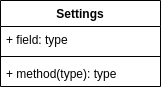

The diagram above was exported from draw.io. Its source (the exported page's mxGraphModel, read from the mxfile embedded in the PNG):
<mxGraphModel dx="1350" dy="878" grid="1" gridSize="10" guides="1" tooltips="1" connect="1" arrows="1" fold="1" page="1" pageScale="1" pageWidth="850" pageHeight="1100" math="0" shadow="0">
  <root>
    <mxCell id="0" />
    <mxCell id="1" parent="0" />
    <mxCell id="vLvu6YY81i9t5kBbPL8K-1" value="Settings" style="swimlane;fontStyle=1;align=center;verticalAlign=top;childLayout=stackLayout;horizontal=1;startSize=26;horizontalStack=0;resizeParent=1;resizeParentMax=0;resizeLast=0;collapsible=1;marginBottom=0;" parent="1" vertex="1">
      <mxGeometry x="340" y="300" width="160" height="86" as="geometry" />
    </mxCell>
    <mxCell id="vLvu6YY81i9t5kBbPL8K-2" value="+ field: type" style="text;strokeColor=none;fillColor=none;align=left;verticalAlign=top;spacingLeft=4;spacingRight=4;overflow=hidden;rotatable=0;points=[[0,0.5],[1,0.5]];portConstraint=eastwest;" parent="vLvu6YY81i9t5kBbPL8K-1" vertex="1">
      <mxGeometry y="26" width="160" height="26" as="geometry" />
    </mxCell>
    <mxCell id="vLvu6YY81i9t5kBbPL8K-3" value="" style="line;strokeWidth=1;fillColor=none;align=left;verticalAlign=middle;spacingTop=-1;spacingLeft=3;spacingRight=3;rotatable=0;labelPosition=right;points=[];portConstraint=eastwest;" parent="vLvu6YY81i9t5kBbPL8K-1" vertex="1">
      <mxGeometry y="52" width="160" height="8" as="geometry" />
    </mxCell>
    <mxCell id="vLvu6YY81i9t5kBbPL8K-4" value="+ method(type): type" style="text;strokeColor=none;fillColor=none;align=left;verticalAlign=top;spacingLeft=4;spacingRight=4;overflow=hidden;rotatable=0;points=[[0,0.5],[1,0.5]];portConstraint=eastwest;" parent="vLvu6YY81i9t5kBbPL8K-1" vertex="1">
      <mxGeometry y="60" width="160" height="26" as="geometry" />
    </mxCell>
  </root>
</mxGraphModel>